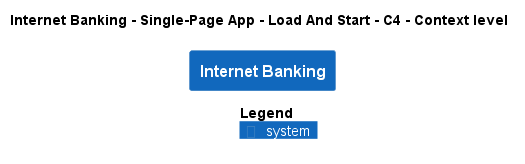

The diagram above was rendered by PlantUML. Its source (embedded in the PNG):
@startuml
!pragma layout smetana
!include ..\..\..\..\..\..\.c4s\C4_Context.puml

AddElementTag("state:new", $bgColor=green, $fontColor=#ffffff, $borderColor=green, $shadowing="False")
AddElementTag("state:changed", $bgColor=orange, $fontColor=#ffffff, $borderColor=orange, $shadowing="False")
AddElementTag("state:removed", $bgColor=red, $fontColor=#ffffff, $borderColor=red, $shadowing="False")

AddRelTag("state:new", $textColor=green, $lineColor=green)
AddRelTag("state:changed", $textColor=orange, $lineColor=orange)
AddRelTag("state:removed", $textColor=red, $lineColor=red)

SHOW_PERSON_PORTRAIT()
LAYOUT_TOP_DOWN()

skinparam linetype polyline

title Internet Banking - Single-Page App - Load And Start - C4 - Context level

System(BigBankPlc.SoftwareSystems.InternetBanking, "Internet Banking", "")



SHOW_LEGEND()
@enduml